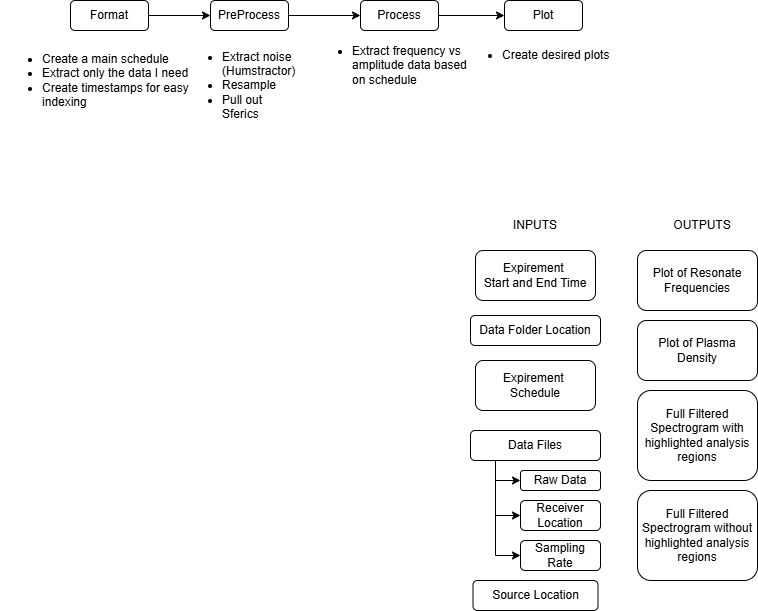

The diagram above was exported from draw.io. Its source (the exported page's mxGraphModel, read from the mxfile embedded in the PNG):
<mxGraphModel dx="946" dy="815" grid="1" gridSize="10" guides="1" tooltips="1" connect="1" arrows="1" fold="1" page="1" pageScale="1" pageWidth="850" pageHeight="1100" math="0" shadow="0">
  <root>
    <mxCell id="0" />
    <mxCell id="1" parent="0" />
    <mxCell id="DJvh_b6iJLZgSKZSh7iN-4" parent="1" style="rounded=1;whiteSpace=wrap;html=1;" value="Expirement&amp;nbsp;&lt;div&gt;Start and End Time&lt;/div&gt;" vertex="1">
      <mxGeometry height="50" width="120" x="515" y="300" as="geometry" />
    </mxCell>
    <mxCell id="DJvh_b6iJLZgSKZSh7iN-5" parent="1" style="rounded=1;whiteSpace=wrap;html=1;" value="Data Folder Location" vertex="1">
      <mxGeometry height="30" width="130" x="510" y="365" as="geometry" />
    </mxCell>
    <mxCell id="DJvh_b6iJLZgSKZSh7iN-6" parent="1" style="text;html=1;whiteSpace=wrap;strokeColor=none;fillColor=none;align=center;verticalAlign=middle;rounded=0;" value="INPUTS" vertex="1">
      <mxGeometry height="30" width="60" x="545" y="260" as="geometry" />
    </mxCell>
    <mxCell id="DJvh_b6iJLZgSKZSh7iN-7" parent="1" style="text;html=1;whiteSpace=wrap;strokeColor=none;fillColor=none;align=center;verticalAlign=middle;rounded=0;" value="OUTPUTS" vertex="1">
      <mxGeometry height="30" width="60" x="712" y="260" as="geometry" />
    </mxCell>
    <mxCell id="DJvh_b6iJLZgSKZSh7iN-8" parent="1" style="rounded=1;whiteSpace=wrap;html=1;" value="Expirement&amp;nbsp;&lt;div&gt;Schedule&lt;/div&gt;" vertex="1">
      <mxGeometry height="50" width="120" x="515" y="410" as="geometry" />
    </mxCell>
    <mxCell id="DJvh_b6iJLZgSKZSh7iN-9" parent="1" style="rounded=1;whiteSpace=wrap;html=1;" value="Full Filtered Spectrogram with highlighted analysis regions" vertex="1">
      <mxGeometry height="90" width="120" x="677" y="440" as="geometry" />
    </mxCell>
    <mxCell id="DJvh_b6iJLZgSKZSh7iN-10" parent="1" style="rounded=1;whiteSpace=wrap;html=1;" value="Plot of Resonate Frequencies" vertex="1">
      <mxGeometry height="60" width="120" x="677" y="300" as="geometry" />
    </mxCell>
    <mxCell id="DJvh_b6iJLZgSKZSh7iN-11" parent="1" style="rounded=1;whiteSpace=wrap;html=1;" value="Plot of Plasma Density" vertex="1">
      <mxGeometry height="60" width="120" x="677" y="370" as="geometry" />
    </mxCell>
    <mxCell id="DJvh_b6iJLZgSKZSh7iN-12" parent="1" style="rounded=1;whiteSpace=wrap;html=1;" value="Full Filtered Spectrogram without highlighted analysis regions" vertex="1">
      <mxGeometry height="90" width="120" x="677" y="540" as="geometry" />
    </mxCell>
    <mxCell id="DJvh_b6iJLZgSKZSh7iN-18" edge="1" parent="1" source="DJvh_b6iJLZgSKZSh7iN-13" style="edgeStyle=orthogonalEdgeStyle;rounded=0;orthogonalLoop=1;jettySize=auto;html=1;exitX=0.25;exitY=1;exitDx=0;exitDy=0;entryX=0;entryY=0.5;entryDx=0;entryDy=0;" target="DJvh_b6iJLZgSKZSh7iN-14">
      <mxGeometry relative="1" as="geometry">
        <Array as="points">
          <mxPoint x="535" y="510" />
          <mxPoint x="535" y="530" />
        </Array>
      </mxGeometry>
    </mxCell>
    <mxCell id="DJvh_b6iJLZgSKZSh7iN-13" parent="1" style="rounded=1;whiteSpace=wrap;html=1;" value="Data Files" vertex="1">
      <mxGeometry height="30" width="130" x="510" y="480" as="geometry" />
    </mxCell>
    <mxCell id="DJvh_b6iJLZgSKZSh7iN-14" parent="1" style="rounded=1;whiteSpace=wrap;html=1;" value="Raw Data" vertex="1">
      <mxGeometry height="20" width="80" x="560" y="520" as="geometry" />
    </mxCell>
    <mxCell id="DJvh_b6iJLZgSKZSh7iN-15" parent="1" style="rounded=1;whiteSpace=wrap;html=1;" value="Receiver Location" vertex="1">
      <mxGeometry height="30" width="80" x="560" y="550" as="geometry" />
    </mxCell>
    <mxCell id="DJvh_b6iJLZgSKZSh7iN-16" parent="1" style="rounded=1;whiteSpace=wrap;html=1;" value="Source Location" vertex="1">
      <mxGeometry height="30" width="125" x="512.5" y="630" as="geometry" />
    </mxCell>
    <mxCell id="DJvh_b6iJLZgSKZSh7iN-17" parent="1" style="rounded=1;whiteSpace=wrap;html=1;" value="Sampling Rate" vertex="1">
      <mxGeometry height="30" width="80" x="560" y="590" as="geometry" />
    </mxCell>
    <mxCell id="DJvh_b6iJLZgSKZSh7iN-19" edge="1" parent="1" style="edgeStyle=orthogonalEdgeStyle;rounded=0;orthogonalLoop=1;jettySize=auto;html=1;exitX=0.25;exitY=1;exitDx=0;exitDy=0;entryX=0;entryY=0.5;entryDx=0;entryDy=0;" target="DJvh_b6iJLZgSKZSh7iN-15">
      <mxGeometry relative="1" as="geometry">
        <Array as="points">
          <mxPoint x="535" y="510" />
          <mxPoint x="535" y="565" />
        </Array>
        <mxPoint x="543" y="509.97" as="sourcePoint" />
        <mxPoint x="560" y="529.97" as="targetPoint" />
      </mxGeometry>
    </mxCell>
    <mxCell id="DJvh_b6iJLZgSKZSh7iN-20" edge="1" parent="1" style="edgeStyle=orthogonalEdgeStyle;rounded=0;orthogonalLoop=1;jettySize=auto;html=1;entryX=0;entryY=0.5;entryDx=0;entryDy=0;" target="DJvh_b6iJLZgSKZSh7iN-17">
      <mxGeometry relative="1" as="geometry">
        <Array as="points">
          <mxPoint x="535" y="605" />
        </Array>
        <mxPoint x="535" y="510" as="sourcePoint" />
        <mxPoint x="560" y="605.03" as="targetPoint" />
      </mxGeometry>
    </mxCell>
    <mxCell id="VUbSmD4gZf6Gv3X4PXvp-3" edge="1" parent="1" source="DJvh_b6iJLZgSKZSh7iN-22" style="edgeStyle=orthogonalEdgeStyle;rounded=0;orthogonalLoop=1;jettySize=auto;html=1;" target="DJvh_b6iJLZgSKZSh7iN-25" value="">
      <mxGeometry relative="1" as="geometry" />
    </mxCell>
    <mxCell id="DJvh_b6iJLZgSKZSh7iN-22" parent="1" style="rounded=1;whiteSpace=wrap;html=1;" value="PreProcess&lt;span style=&quot;color: rgba(0, 0, 0, 0); font-family: monospace; font-size: 0px; text-align: start; text-wrap-mode: nowrap;&quot;&gt;%3CmxGraphModel%3E%3Croot%3E%3CmxCell%20id%3D%220%22%2F%3E%3CmxCell%20id%3D%221%22%20parent%3D%220%22%2F%3E%3CmxCell%20id%3D%222%22%20parent%3D%221%22%20style%3D%22rounded%3D1%3BwhiteSpace%3Dwrap%3Bhtml%3D1%3B%22%20value%3D%22Format%22%20vertex%3D%221%22%3E%3CmxGeometry%20height%3D%2230%22%20width%3D%2278%22%20x%3D%22200%22%20y%3D%2250%22%20as%3D%22geometry%22%2F%3E%3C%2FmxCell%3E%3C%2Froot%3E%3C%2FmxGraphModel%3E&lt;/span&gt;" vertex="1">
      <mxGeometry height="30" width="78" x="250" y="50" as="geometry" />
    </mxCell>
    <mxCell id="VUbSmD4gZf6Gv3X4PXvp-4" edge="1" parent="1" source="DJvh_b6iJLZgSKZSh7iN-25" style="edgeStyle=orthogonalEdgeStyle;rounded=0;orthogonalLoop=1;jettySize=auto;html=1;entryX=0;entryY=0.5;entryDx=0;entryDy=0;" target="DJvh_b6iJLZgSKZSh7iN-26" value="">
      <mxGeometry relative="1" as="geometry" />
    </mxCell>
    <mxCell id="DJvh_b6iJLZgSKZSh7iN-25" parent="1" style="rounded=1;whiteSpace=wrap;html=1;" value="Process" vertex="1">
      <mxGeometry height="30" width="78" x="400" y="50" as="geometry" />
    </mxCell>
    <mxCell id="DJvh_b6iJLZgSKZSh7iN-26" parent="1" style="rounded=1;whiteSpace=wrap;html=1;" value="Plot" vertex="1">
      <mxGeometry height="30" width="78" x="544" y="50" as="geometry" />
    </mxCell>
    <mxCell id="DJvh_b6iJLZgSKZSh7iN-27" parent="1" style="text;html=1;whiteSpace=wrap;strokeColor=none;fillColor=none;align=left;verticalAlign=middle;rounded=0;" value="&lt;ul&gt;&lt;li&gt;Create desired plots&lt;/li&gt;&lt;/ul&gt;" vertex="1">
      <mxGeometry height="50" width="154" x="500" y="80" as="geometry" />
    </mxCell>
    <mxCell id="VUbSmD4gZf6Gv3X4PXvp-2" edge="1" parent="1" source="VUbSmD4gZf6Gv3X4PXvp-1" style="edgeStyle=orthogonalEdgeStyle;rounded=0;orthogonalLoop=1;jettySize=auto;html=1;" target="DJvh_b6iJLZgSKZSh7iN-22" value="">
      <mxGeometry relative="1" as="geometry" />
    </mxCell>
    <mxCell id="VUbSmD4gZf6Gv3X4PXvp-1" parent="1" style="rounded=1;whiteSpace=wrap;html=1;" value="Format" vertex="1">
      <mxGeometry height="30" width="78" x="110" y="50" as="geometry" />
    </mxCell>
    <mxCell id="VUbSmD4gZf6Gv3X4PXvp-5" parent="1" style="text;html=1;whiteSpace=wrap;strokeColor=none;fillColor=none;align=left;verticalAlign=middle;rounded=0;" value="&lt;ul&gt;&lt;li&gt;Extract frequency vs amplitude data based on schedule&lt;/li&gt;&lt;/ul&gt;" vertex="1">
      <mxGeometry height="50" width="160" x="350" y="90" as="geometry" />
    </mxCell>
    <mxCell id="VUbSmD4gZf6Gv3X4PXvp-6" parent="1" style="text;html=1;whiteSpace=wrap;strokeColor=none;fillColor=none;align=left;verticalAlign=middle;rounded=0;" value="&lt;ul&gt;&lt;li&gt;Extract noise (Humstractor)&lt;/li&gt;&lt;li&gt;Resample&lt;/li&gt;&lt;li&gt;Pull out Sferics&lt;/li&gt;&lt;/ul&gt;" vertex="1">
      <mxGeometry height="50" width="120" x="220" y="110" as="geometry" />
    </mxCell>
    <mxCell id="VUbSmD4gZf6Gv3X4PXvp-7" parent="1" style="text;html=1;whiteSpace=wrap;strokeColor=none;fillColor=none;align=left;verticalAlign=middle;rounded=0;" value="&lt;ul&gt;&lt;li&gt;Create a main schedule&lt;/li&gt;&lt;li&gt;Extract only the data I need&lt;/li&gt;&lt;li&gt;Create timestamps for easy indexing&lt;/li&gt;&lt;/ul&gt;" vertex="1">
      <mxGeometry height="100" width="190" x="40" y="80" as="geometry" />
    </mxCell>
  </root>
</mxGraphModel>